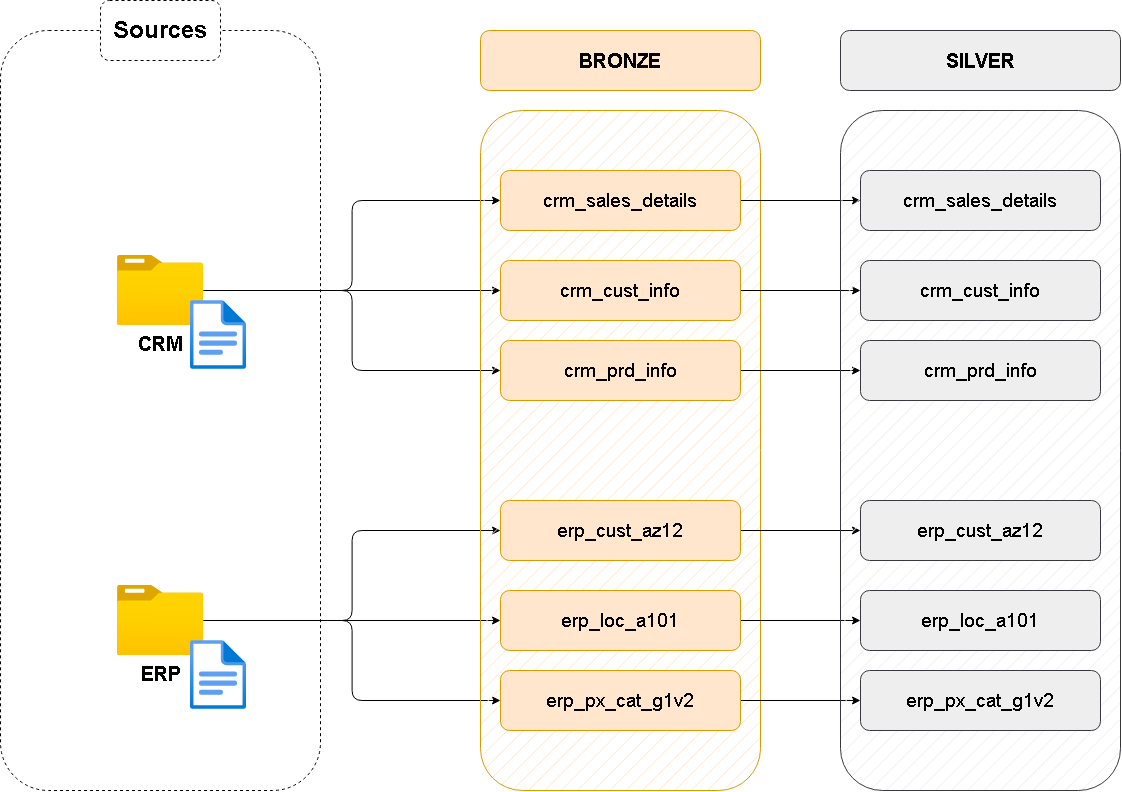

The diagram above was exported from draw.io. Its source (the exported page's mxGraphModel, read from the mxfile embedded in the PNG):
<mxGraphModel dx="1414" dy="823" grid="1" gridSize="10" guides="1" tooltips="1" connect="1" arrows="1" fold="1" page="1" pageScale="1" pageWidth="1920" pageHeight="1200" math="0" shadow="0">
  <root>
    <mxCell id="0" />
    <mxCell id="1" parent="0" />
    <mxCell id="_urj3dAVHyCCpI8HQymJ-1" parent="1" style="rounded=1;whiteSpace=wrap;html=1;fillColor=none;dashed=1;" value="" vertex="1">
      <mxGeometry height="760" width="320" x="200" y="320" as="geometry" />
    </mxCell>
    <mxCell id="_urj3dAVHyCCpI8HQymJ-2" parent="1" style="rounded=1;whiteSpace=wrap;html=1;fillColor=default;dashed=1;" value="&lt;font style=&quot;font-size: 24px;&quot;&gt;&lt;b&gt;Sources&lt;/b&gt;&lt;/font&gt;" vertex="1">
      <mxGeometry height="60" width="120" x="300" y="290" as="geometry" />
    </mxCell>
    <mxCell id="_urj3dAVHyCCpI8HQymJ-12" edge="1" parent="1" source="_urj3dAVHyCCpI8HQymJ-3" style="edgeStyle=orthogonalEdgeStyle;rounded=0;orthogonalLoop=1;jettySize=auto;html=1;entryX=0;entryY=0.5;entryDx=0;entryDy=0;" target="_urj3dAVHyCCpI8HQymJ-9">
      <mxGeometry relative="1" as="geometry" />
    </mxCell>
    <mxCell id="_urj3dAVHyCCpI8HQymJ-13" edge="1" parent="1" source="_urj3dAVHyCCpI8HQymJ-3" style="edgeStyle=orthogonalEdgeStyle;rounded=1;orthogonalLoop=1;jettySize=auto;html=1;entryX=0;entryY=0.5;entryDx=0;entryDy=0;curved=0;" target="_urj3dAVHyCCpI8HQymJ-8">
      <mxGeometry relative="1" as="geometry" />
    </mxCell>
    <mxCell id="_urj3dAVHyCCpI8HQymJ-14" edge="1" parent="1" source="_urj3dAVHyCCpI8HQymJ-3" style="edgeStyle=orthogonalEdgeStyle;rounded=1;orthogonalLoop=1;jettySize=auto;html=1;entryX=0;entryY=0.5;entryDx=0;entryDy=0;curved=0;" target="_urj3dAVHyCCpI8HQymJ-10">
      <mxGeometry relative="1" as="geometry" />
    </mxCell>
    <mxCell id="_urj3dAVHyCCpI8HQymJ-3" parent="1" style="image;aspect=fixed;html=1;points=[];align=center;fontSize=12;image=img/lib/azure2/general/Folder_Blank.svg;" value="&lt;b&gt;&lt;font style=&quot;font-size: 20px;&quot;&gt;CRM&lt;/font&gt;&lt;/b&gt;" vertex="1">
      <mxGeometry height="70" width="86.25" x="316.88" y="545" as="geometry" />
    </mxCell>
    <mxCell id="_urj3dAVHyCCpI8HQymJ-18" edge="1" parent="1" source="_urj3dAVHyCCpI8HQymJ-4" style="edgeStyle=orthogonalEdgeStyle;rounded=0;orthogonalLoop=1;jettySize=auto;html=1;entryX=0;entryY=0.5;entryDx=0;entryDy=0;" target="_urj3dAVHyCCpI8HQymJ-16">
      <mxGeometry relative="1" as="geometry" />
    </mxCell>
    <mxCell id="_urj3dAVHyCCpI8HQymJ-19" edge="1" parent="1" source="_urj3dAVHyCCpI8HQymJ-4" style="edgeStyle=orthogonalEdgeStyle;rounded=1;orthogonalLoop=1;jettySize=auto;html=1;entryX=0;entryY=0.5;entryDx=0;entryDy=0;curved=0;" target="_urj3dAVHyCCpI8HQymJ-15">
      <mxGeometry relative="1" as="geometry" />
    </mxCell>
    <mxCell id="_urj3dAVHyCCpI8HQymJ-20" edge="1" parent="1" source="_urj3dAVHyCCpI8HQymJ-4" style="edgeStyle=orthogonalEdgeStyle;rounded=1;orthogonalLoop=1;jettySize=auto;html=1;entryX=0;entryY=0.5;entryDx=0;entryDy=0;curved=0;" target="_urj3dAVHyCCpI8HQymJ-17">
      <mxGeometry relative="1" as="geometry" />
    </mxCell>
    <mxCell id="_urj3dAVHyCCpI8HQymJ-4" parent="1" style="image;aspect=fixed;html=1;points=[];align=center;fontSize=12;image=img/lib/azure2/general/Folder_Blank.svg;" value="&lt;b&gt;&lt;font style=&quot;font-size: 20px;&quot;&gt;ERP&lt;/font&gt;&lt;/b&gt;" vertex="1">
      <mxGeometry height="70" width="86.25" x="316.87" y="875" as="geometry" />
    </mxCell>
    <mxCell id="_urj3dAVHyCCpI8HQymJ-5" parent="1" style="rounded=1;whiteSpace=wrap;html=1;fillColor=#ffe6cc;strokeColor=#d79b00;fillStyle=hatch;" value="" vertex="1">
      <mxGeometry height="680" width="280" x="680" y="400" as="geometry" />
    </mxCell>
    <mxCell id="_urj3dAVHyCCpI8HQymJ-7" parent="1" style="rounded=1;whiteSpace=wrap;html=1;fillColor=#ffe6cc;strokeColor=#d79b00;" value="&lt;b&gt;&lt;font style=&quot;font-size: 20px;&quot;&gt;BRONZE&lt;/font&gt;&lt;/b&gt;" vertex="1">
      <mxGeometry height="60" width="280" x="680" y="320" as="geometry" />
    </mxCell>
    <mxCell id="2k1WYnSqykl2tlp8gDF2-10" edge="1" parent="1" source="_urj3dAVHyCCpI8HQymJ-8" style="edgeStyle=orthogonalEdgeStyle;rounded=0;orthogonalLoop=1;jettySize=auto;html=1;exitX=1;exitY=0.5;exitDx=0;exitDy=0;entryX=0;entryY=0.5;entryDx=0;entryDy=0;" target="2k1WYnSqykl2tlp8gDF2-3">
      <mxGeometry relative="1" as="geometry" />
    </mxCell>
    <mxCell id="_urj3dAVHyCCpI8HQymJ-8" parent="1" style="rounded=1;whiteSpace=wrap;html=1;fillColor=#ffe6cc;strokeColor=#d79b00;" value="&lt;font style=&quot;font-size: 19px;&quot;&gt;crm_sales_details&lt;/font&gt;" vertex="1">
      <mxGeometry height="60" width="240" x="700" y="460" as="geometry" />
    </mxCell>
    <mxCell id="2k1WYnSqykl2tlp8gDF2-12" edge="1" parent="1" source="_urj3dAVHyCCpI8HQymJ-9" style="edgeStyle=orthogonalEdgeStyle;rounded=0;orthogonalLoop=1;jettySize=auto;html=1;exitX=1;exitY=0.5;exitDx=0;exitDy=0;" target="2k1WYnSqykl2tlp8gDF2-4">
      <mxGeometry relative="1" as="geometry" />
    </mxCell>
    <mxCell id="_urj3dAVHyCCpI8HQymJ-9" parent="1" style="rounded=1;whiteSpace=wrap;html=1;fillColor=#ffe6cc;strokeColor=#d79b00;" value="&lt;font style=&quot;font-size: 19px;&quot;&gt;crm_cust_info&lt;/font&gt;" vertex="1">
      <mxGeometry height="60" width="240" x="700" y="550" as="geometry" />
    </mxCell>
    <mxCell id="2k1WYnSqykl2tlp8gDF2-13" edge="1" parent="1" source="_urj3dAVHyCCpI8HQymJ-10" style="edgeStyle=orthogonalEdgeStyle;rounded=0;orthogonalLoop=1;jettySize=auto;html=1;exitX=1;exitY=0.5;exitDx=0;exitDy=0;entryX=0;entryY=0.5;entryDx=0;entryDy=0;" target="2k1WYnSqykl2tlp8gDF2-5">
      <mxGeometry relative="1" as="geometry" />
    </mxCell>
    <mxCell id="_urj3dAVHyCCpI8HQymJ-10" parent="1" style="rounded=1;whiteSpace=wrap;html=1;fillColor=#ffe6cc;strokeColor=#d79b00;" value="&lt;font style=&quot;font-size: 19px;&quot;&gt;crm_prd_info&lt;/font&gt;" vertex="1">
      <mxGeometry height="60" width="240" x="700" y="630" as="geometry" />
    </mxCell>
    <mxCell id="2k1WYnSqykl2tlp8gDF2-14" edge="1" parent="1" source="_urj3dAVHyCCpI8HQymJ-15" style="edgeStyle=orthogonalEdgeStyle;rounded=0;orthogonalLoop=1;jettySize=auto;html=1;exitX=1;exitY=0.5;exitDx=0;exitDy=0;entryX=0;entryY=0.5;entryDx=0;entryDy=0;" target="2k1WYnSqykl2tlp8gDF2-6">
      <mxGeometry relative="1" as="geometry" />
    </mxCell>
    <mxCell id="_urj3dAVHyCCpI8HQymJ-15" parent="1" style="rounded=1;whiteSpace=wrap;html=1;fillColor=#ffe6cc;strokeColor=#d79b00;" value="&lt;font style=&quot;font-size: 19px;&quot;&gt;erp_cust_az12&lt;/font&gt;" vertex="1">
      <mxGeometry height="60" width="240" x="700" y="790" as="geometry" />
    </mxCell>
    <mxCell id="2k1WYnSqykl2tlp8gDF2-16" edge="1" parent="1" source="_urj3dAVHyCCpI8HQymJ-16" style="edgeStyle=orthogonalEdgeStyle;rounded=0;orthogonalLoop=1;jettySize=auto;html=1;exitX=1;exitY=0.5;exitDx=0;exitDy=0;entryX=0;entryY=0.5;entryDx=0;entryDy=0;" target="2k1WYnSqykl2tlp8gDF2-7">
      <mxGeometry relative="1" as="geometry" />
    </mxCell>
    <mxCell id="_urj3dAVHyCCpI8HQymJ-16" parent="1" style="rounded=1;whiteSpace=wrap;html=1;fillColor=#ffe6cc;strokeColor=#d79b00;" value="&lt;font style=&quot;font-size: 19px;&quot;&gt;erp_loc_a101&lt;/font&gt;" vertex="1">
      <mxGeometry height="60" width="240" x="700" y="880" as="geometry" />
    </mxCell>
    <mxCell id="2k1WYnSqykl2tlp8gDF2-18" edge="1" parent="1" source="_urj3dAVHyCCpI8HQymJ-17" style="edgeStyle=orthogonalEdgeStyle;rounded=0;orthogonalLoop=1;jettySize=auto;html=1;exitX=1;exitY=0.5;exitDx=0;exitDy=0;entryX=0;entryY=0.5;entryDx=0;entryDy=0;" target="2k1WYnSqykl2tlp8gDF2-8">
      <mxGeometry relative="1" as="geometry" />
    </mxCell>
    <mxCell id="_urj3dAVHyCCpI8HQymJ-17" parent="1" style="rounded=1;whiteSpace=wrap;html=1;fillColor=#ffe6cc;strokeColor=#d79b00;" value="&lt;font style=&quot;font-size: 19px;&quot;&gt;erp_px_cat_g1v2&lt;/font&gt;" vertex="1">
      <mxGeometry height="60" width="240" x="700" y="960" as="geometry" />
    </mxCell>
    <mxCell id="2k1WYnSqykl2tlp8gDF2-1" parent="1" style="rounded=1;whiteSpace=wrap;html=1;fillColor=#eeeeee;strokeColor=#36393d;fillStyle=hatch;" value="" vertex="1">
      <mxGeometry height="680" width="280" x="1040" y="400" as="geometry" />
    </mxCell>
    <mxCell id="2k1WYnSqykl2tlp8gDF2-2" parent="1" style="rounded=1;whiteSpace=wrap;html=1;fillColor=#eeeeee;strokeColor=#36393d;" value="&lt;b&gt;&lt;font style=&quot;font-size: 20px;&quot;&gt;SILVER&lt;/font&gt;&lt;/b&gt;" vertex="1">
      <mxGeometry height="60" width="280" x="1040" y="320" as="geometry" />
    </mxCell>
    <mxCell id="2k1WYnSqykl2tlp8gDF2-3" parent="1" style="rounded=1;whiteSpace=wrap;html=1;fillColor=#eeeeee;strokeColor=#36393d;" value="&lt;font style=&quot;font-size: 19px;&quot;&gt;crm_sales_details&lt;/font&gt;" vertex="1">
      <mxGeometry height="60" width="240" x="1060" y="460" as="geometry" />
    </mxCell>
    <mxCell id="2k1WYnSqykl2tlp8gDF2-4" parent="1" style="rounded=1;whiteSpace=wrap;html=1;fillColor=#eeeeee;strokeColor=#36393d;" value="&lt;font style=&quot;font-size: 19px;&quot;&gt;crm_cust_info&lt;/font&gt;" vertex="1">
      <mxGeometry height="60" width="240" x="1060" y="550" as="geometry" />
    </mxCell>
    <mxCell id="2k1WYnSqykl2tlp8gDF2-5" parent="1" style="rounded=1;whiteSpace=wrap;html=1;fillColor=#eeeeee;strokeColor=#36393d;" value="&lt;font style=&quot;font-size: 19px;&quot;&gt;crm_prd_info&lt;/font&gt;" vertex="1">
      <mxGeometry height="60" width="240" x="1060" y="630" as="geometry" />
    </mxCell>
    <mxCell id="2k1WYnSqykl2tlp8gDF2-6" parent="1" style="rounded=1;whiteSpace=wrap;html=1;fillColor=#eeeeee;strokeColor=#36393d;" value="&lt;font style=&quot;font-size: 19px;&quot;&gt;erp_cust_az12&lt;/font&gt;" vertex="1">
      <mxGeometry height="60" width="240" x="1060" y="790" as="geometry" />
    </mxCell>
    <mxCell id="2k1WYnSqykl2tlp8gDF2-7" parent="1" style="rounded=1;whiteSpace=wrap;html=1;fillColor=#eeeeee;strokeColor=#36393d;" value="&lt;font style=&quot;font-size: 19px;&quot;&gt;erp_loc_a101&lt;/font&gt;" vertex="1">
      <mxGeometry height="60" width="240" x="1060" y="880" as="geometry" />
    </mxCell>
    <mxCell id="2k1WYnSqykl2tlp8gDF2-8" parent="1" style="rounded=1;whiteSpace=wrap;html=1;fillColor=#eeeeee;strokeColor=#36393d;" value="&lt;font style=&quot;font-size: 19px;&quot;&gt;erp_px_cat_g1v2&lt;/font&gt;" vertex="1">
      <mxGeometry height="60" width="240" x="1060" y="960" as="geometry" />
    </mxCell>
    <mxCell id="oJliu_a207CjCm_aaCM8-1" parent="1" style="image;aspect=fixed;html=1;points=[];align=center;fontSize=12;image=img/lib/azure2/general/File.svg;" value="" vertex="1">
      <mxGeometry height="69" width="56.00000000000001" x="390" y="590" as="geometry" />
    </mxCell>
    <mxCell id="oJliu_a207CjCm_aaCM8-2" parent="1" style="image;aspect=fixed;html=1;points=[];align=center;fontSize=12;image=img/lib/azure2/general/File.svg;" value="" vertex="1">
      <mxGeometry height="69" width="56.00000000000001" x="390" y="930" as="geometry" />
    </mxCell>
  </root>
</mxGraphModel>